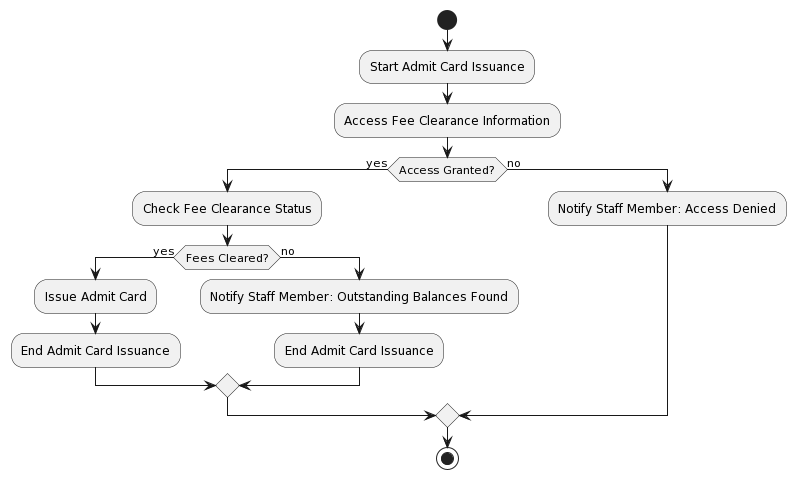

The diagram above was rendered by PlantUML. Its source (embedded in the PNG):
@startuml
start
:Start Admit Card Issuance;

:Access Fee Clearance Information;

if (Access Granted?) then (yes)
  :Check Fee Clearance Status;
  if (Fees Cleared?) then (yes)
    :Issue Admit Card;
    :End Admit Card Issuance;
  else (no)
    :Notify Staff Member: Outstanding Balances Found;
    :End Admit Card Issuance;
  endif
else (no)
  :Notify Staff Member: Access Denied;
endif

stop
@enduml